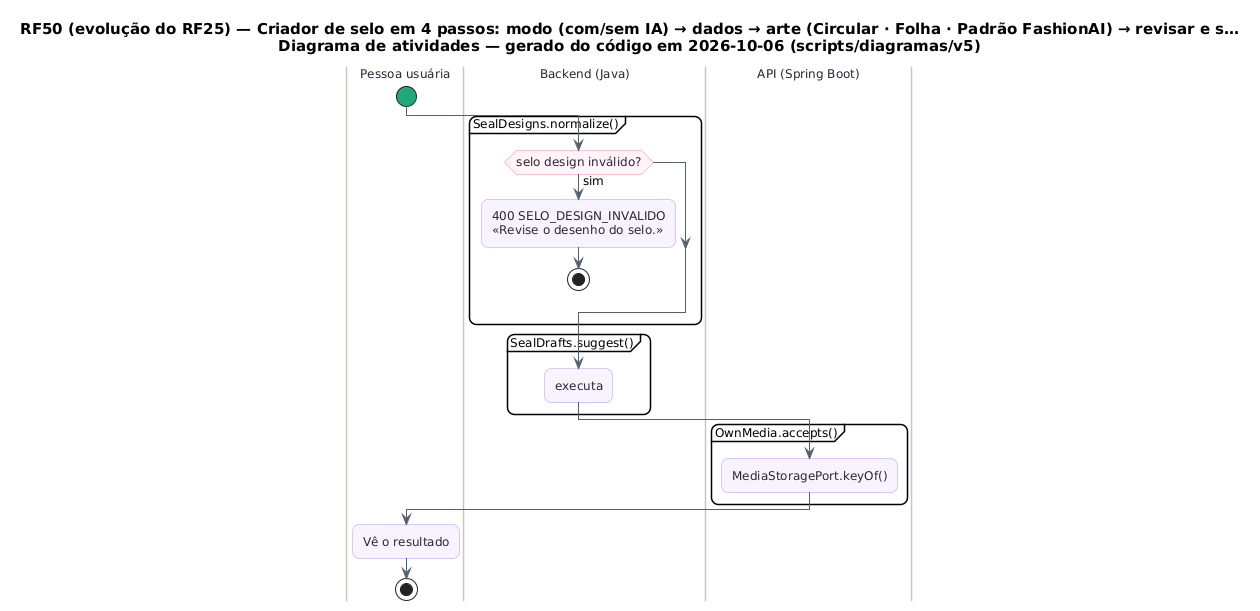

The diagram above was rendered by PlantUML. Its source (embedded in the PNG):
@startuml RF50_Atividades
skinparam backgroundColor #FFFFFF
skinparam shadowing false
skinparam defaultFontName "DejaVu Sans"
skinparam defaultFontSize 12
skinparam titleFontSize 15
skinparam roundcorner 14
skinparam ArrowColor #52606D
skinparam note {
  BackgroundColor #FFFDEB
  BorderColor #D8CE78
  FontColor #554F24
}
skinparam activity {
  BackgroundColor #F8F4FF
  BorderColor #B695F5
  FontColor #2D2438
  DiamondBackgroundColor #FFF5F8
  DiamondBorderColor #F08DB1
  StartColor #20A77A
  EndColor #4B5563
}
skinparam swimlane {
  BorderColor #CBC6BE
  TitleFontColor #2D2438
}
title RF50 (evolução do RF25) — Criador de selo em 4 passos: modo (com/sem IA) → dados → arte (Circular · Folha · Padrão FashionAI) → revisar e s…\nDiagrama de atividades — gerado do código em 2026-10-06 (scripts/diagramas/v5)

|Pessoa usuária|
start
|Backend (Java)|
partition "SealDesigns.normalize()" {
  if (selo design inválido?) then (sim)
    :400 SELO_DESIGN_INVALIDO\n«Revise o desenho do selo.»;
    stop
  endif
}
|Backend (Java)|
partition "SealDrafts.suggest()" {
  :executa;
}
|API (Spring Boot)|
partition "OwnMedia.accepts()" {
  :MediaStoragePort.keyOf();
}
|Pessoa usuária|
:Vê o resultado;
stop
@enduml